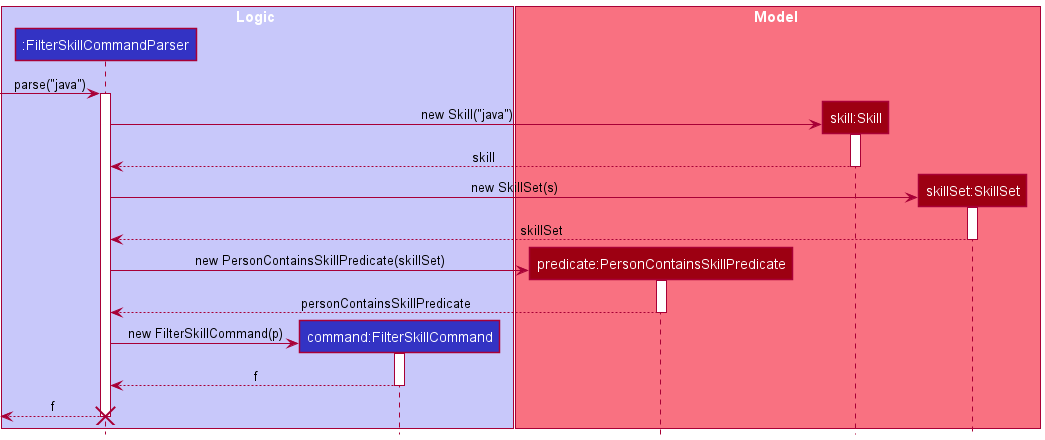

The diagram above was rendered by PlantUML. Its source (embedded in the PNG):
@startuml
!include style.puml

box Logic LOGIC_COLOR_T1
participant ":FilterSkillCommandParser" as FilterSkillCommandParser LOGIC_COLOR
participant "command:FilterSkillCommand" as FilterSkillCommand LOGIC_COLOR
end box

box Model MODEL_COLOR_T1
participant "predicate:PersonContainsSkillPredicate" as PersonContainsSkillPredicate MODEL_COLOR
participant "skill:Skill" as Skill MODEL_COLOR
participant "skillSet:SkillSet" as SkillSet MODEL_COLOR
end box

[-> FilterSkillCommandParser : parse("java")
activate FilterSkillCommandParser

create Skill
FilterSkillCommandParser -> Skill : new Skill("java")
activate Skill
Skill --> FilterSkillCommandParser : skill
deactivate Skill

create SkillSet
FilterSkillCommandParser -> SkillSet : new SkillSet(s)
activate SkillSet
SkillSet --> FilterSkillCommandParser : skillSet
deactivate SkillSet

create PersonContainsSkillPredicate
FilterSkillCommandParser -> PersonContainsSkillPredicate : new PersonContainsSkillPredicate(skillSet)
activate PersonContainsSkillPredicate
PersonContainsSkillPredicate --> FilterSkillCommandParser : personContainsSkillPredicate
deactivate PersonContainsSkillPredicate

create FilterSkillCommand
FilterSkillCommandParser -> FilterSkillCommand : new FilterSkillCommand(p)
activate FilterSkillCommand

FilterSkillCommand --> FilterSkillCommandParser : f
deactivate FilterSkillCommand

[<--FilterSkillCommandParser : f
deactivate FilterSkillCommandParser
destroy FilterSkillCommandParser

@enduml